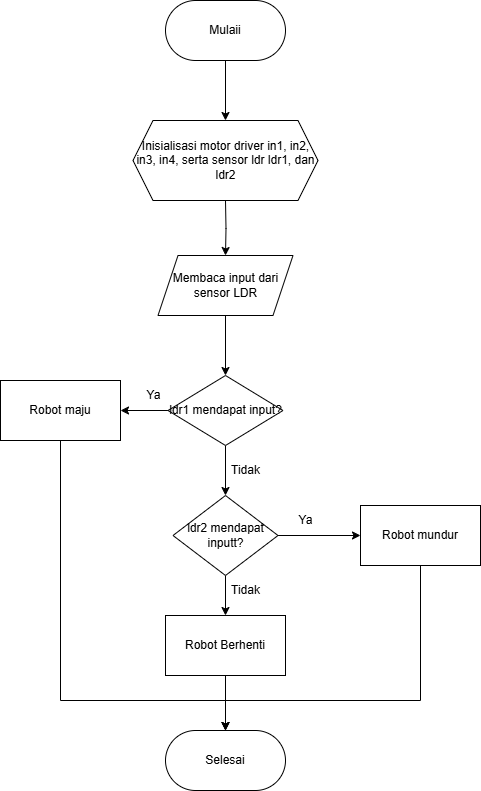

The diagram above was exported from draw.io. Its source (the exported page's mxGraphModel, read from the mxfile embedded in the PNG):
<mxGraphModel dx="1282" dy="613" grid="1" gridSize="10" guides="1" tooltips="1" connect="1" arrows="1" fold="1" page="1" pageScale="1" pageWidth="850" pageHeight="1100" math="0" shadow="0">
  <root>
    <mxCell id="0" />
    <mxCell id="1" parent="0" />
    <mxCell id="Ae_6YGt47suq6_Mel4Zq-4" value="" style="edgeStyle=orthogonalEdgeStyle;rounded=0;orthogonalLoop=1;jettySize=auto;html=1;" edge="1" parent="1" source="Ae_6YGt47suq6_Mel4Zq-1" target="Ae_6YGt47suq6_Mel4Zq-3">
      <mxGeometry relative="1" as="geometry" />
    </mxCell>
    <mxCell id="Ae_6YGt47suq6_Mel4Zq-1" value="Mulaii" style="rounded=1;whiteSpace=wrap;html=1;arcSize=50;" vertex="1" parent="1">
      <mxGeometry x="305" y="40" width="120" height="60" as="geometry" />
    </mxCell>
    <mxCell id="Ae_6YGt47suq6_Mel4Zq-3" value="Inisialisasi motor driver in1, in2, in3, in4, serta sensor ldr ldr1, dan ldr2" style="shape=hexagon;perimeter=hexagonPerimeter2;whiteSpace=wrap;html=1;fixedSize=1;" vertex="1" parent="1">
      <mxGeometry x="272.5" y="160" width="185" height="80" as="geometry" />
    </mxCell>
    <mxCell id="Ae_6YGt47suq6_Mel4Zq-12" value="" style="edgeStyle=orthogonalEdgeStyle;rounded=0;orthogonalLoop=1;jettySize=auto;html=1;" edge="1" parent="1" target="Ae_6YGt47suq6_Mel4Zq-11">
      <mxGeometry relative="1" as="geometry">
        <mxPoint x="365" y="240" as="sourcePoint" />
      </mxGeometry>
    </mxCell>
    <mxCell id="Ae_6YGt47suq6_Mel4Zq-7" value="Selesai" style="rounded=1;whiteSpace=wrap;html=1;arcSize=50;" vertex="1" parent="1">
      <mxGeometry x="305" y="770" width="120" height="60" as="geometry" />
    </mxCell>
    <mxCell id="Ae_6YGt47suq6_Mel4Zq-15" value="" style="edgeStyle=orthogonalEdgeStyle;rounded=0;orthogonalLoop=1;jettySize=auto;html=1;" edge="1" parent="1" source="Ae_6YGt47suq6_Mel4Zq-11" target="Ae_6YGt47suq6_Mel4Zq-14">
      <mxGeometry relative="1" as="geometry" />
    </mxCell>
    <mxCell id="Ae_6YGt47suq6_Mel4Zq-11" value="Membaca input dari sensor LDR" style="shape=parallelogram;perimeter=parallelogramPerimeter;whiteSpace=wrap;html=1;fixedSize=1;" vertex="1" parent="1">
      <mxGeometry x="297.5" y="295" width="135" height="60" as="geometry" />
    </mxCell>
    <mxCell id="Ae_6YGt47suq6_Mel4Zq-17" value="" style="edgeStyle=orthogonalEdgeStyle;rounded=0;orthogonalLoop=1;jettySize=auto;html=1;" edge="1" parent="1" source="Ae_6YGt47suq6_Mel4Zq-14" target="Ae_6YGt47suq6_Mel4Zq-16">
      <mxGeometry relative="1" as="geometry" />
    </mxCell>
    <mxCell id="Ae_6YGt47suq6_Mel4Zq-21" value="" style="edgeStyle=orthogonalEdgeStyle;rounded=0;orthogonalLoop=1;jettySize=auto;html=1;" edge="1" parent="1" source="Ae_6YGt47suq6_Mel4Zq-14" target="Ae_6YGt47suq6_Mel4Zq-20">
      <mxGeometry relative="1" as="geometry" />
    </mxCell>
    <mxCell id="Ae_6YGt47suq6_Mel4Zq-14" value="ldr1 mendapat input?" style="rhombus;whiteSpace=wrap;html=1;" vertex="1" parent="1">
      <mxGeometry x="307.5" y="415" width="115" height="70" as="geometry" />
    </mxCell>
    <mxCell id="Ae_6YGt47suq6_Mel4Zq-23" value="" style="edgeStyle=orthogonalEdgeStyle;rounded=0;orthogonalLoop=1;jettySize=auto;html=1;" edge="1" parent="1" source="Ae_6YGt47suq6_Mel4Zq-16" target="Ae_6YGt47suq6_Mel4Zq-22">
      <mxGeometry relative="1" as="geometry" />
    </mxCell>
    <mxCell id="Ae_6YGt47suq6_Mel4Zq-27" value="" style="edgeStyle=orthogonalEdgeStyle;rounded=0;orthogonalLoop=1;jettySize=auto;html=1;" edge="1" parent="1" source="Ae_6YGt47suq6_Mel4Zq-16" target="Ae_6YGt47suq6_Mel4Zq-26">
      <mxGeometry relative="1" as="geometry" />
    </mxCell>
    <mxCell id="Ae_6YGt47suq6_Mel4Zq-16" value="ldr2 mendapat inputt?" style="rhombus;whiteSpace=wrap;html=1;" vertex="1" parent="1">
      <mxGeometry x="312.5" y="535" width="105" height="80" as="geometry" />
    </mxCell>
    <mxCell id="Ae_6YGt47suq6_Mel4Zq-38" style="edgeStyle=orthogonalEdgeStyle;rounded=0;orthogonalLoop=1;jettySize=auto;html=1;entryX=0.5;entryY=0;entryDx=0;entryDy=0;" edge="1" parent="1" source="Ae_6YGt47suq6_Mel4Zq-20" target="Ae_6YGt47suq6_Mel4Zq-7">
      <mxGeometry relative="1" as="geometry">
        <mxPoint x="250" y="740" as="targetPoint" />
        <Array as="points">
          <mxPoint x="200" y="740" />
          <mxPoint x="365" y="740" />
        </Array>
      </mxGeometry>
    </mxCell>
    <mxCell id="Ae_6YGt47suq6_Mel4Zq-20" value="Robot maju" style="whiteSpace=wrap;html=1;" vertex="1" parent="1">
      <mxGeometry x="140" y="420" width="120" height="60" as="geometry" />
    </mxCell>
    <mxCell id="Ae_6YGt47suq6_Mel4Zq-40" style="edgeStyle=orthogonalEdgeStyle;rounded=0;orthogonalLoop=1;jettySize=auto;html=1;entryX=0.5;entryY=0;entryDx=0;entryDy=0;" edge="1" parent="1" source="Ae_6YGt47suq6_Mel4Zq-22" target="Ae_6YGt47suq6_Mel4Zq-7">
      <mxGeometry relative="1" as="geometry">
        <Array as="points">
          <mxPoint x="560" y="740" />
          <mxPoint x="365" y="740" />
        </Array>
      </mxGeometry>
    </mxCell>
    <mxCell id="Ae_6YGt47suq6_Mel4Zq-22" value="Robot mundur" style="whiteSpace=wrap;html=1;" vertex="1" parent="1">
      <mxGeometry x="500" y="545" width="120" height="60" as="geometry" />
    </mxCell>
    <mxCell id="Ae_6YGt47suq6_Mel4Zq-39" style="edgeStyle=orthogonalEdgeStyle;rounded=0;orthogonalLoop=1;jettySize=auto;html=1;entryX=0.5;entryY=0;entryDx=0;entryDy=0;" edge="1" parent="1" source="Ae_6YGt47suq6_Mel4Zq-26" target="Ae_6YGt47suq6_Mel4Zq-7">
      <mxGeometry relative="1" as="geometry" />
    </mxCell>
    <mxCell id="Ae_6YGt47suq6_Mel4Zq-26" value="Robot Berhenti" style="whiteSpace=wrap;html=1;" vertex="1" parent="1">
      <mxGeometry x="305" y="655" width="120" height="60" as="geometry" />
    </mxCell>
    <mxCell id="Ae_6YGt47suq6_Mel4Zq-34" value="Ya" style="text;html=1;align=center;verticalAlign=middle;resizable=0;points=[];autosize=1;strokeColor=none;fillColor=none;" vertex="1" parent="1">
      <mxGeometry x="272.5" y="420" width="40" height="30" as="geometry" />
    </mxCell>
    <mxCell id="Ae_6YGt47suq6_Mel4Zq-35" value="Tidak" style="text;html=1;align=center;verticalAlign=middle;resizable=0;points=[];autosize=1;strokeColor=none;fillColor=none;" vertex="1" parent="1">
      <mxGeometry x="360" y="495" width="50" height="30" as="geometry" />
    </mxCell>
    <mxCell id="Ae_6YGt47suq6_Mel4Zq-36" value="Tidak" style="text;html=1;align=center;verticalAlign=middle;resizable=0;points=[];autosize=1;strokeColor=none;fillColor=none;" vertex="1" parent="1">
      <mxGeometry x="360" y="615" width="50" height="30" as="geometry" />
    </mxCell>
    <mxCell id="Ae_6YGt47suq6_Mel4Zq-37" value="Ya" style="text;html=1;align=center;verticalAlign=middle;resizable=0;points=[];autosize=1;strokeColor=none;fillColor=none;" vertex="1" parent="1">
      <mxGeometry x="425" y="545" width="40" height="30" as="geometry" />
    </mxCell>
  </root>
</mxGraphModel>